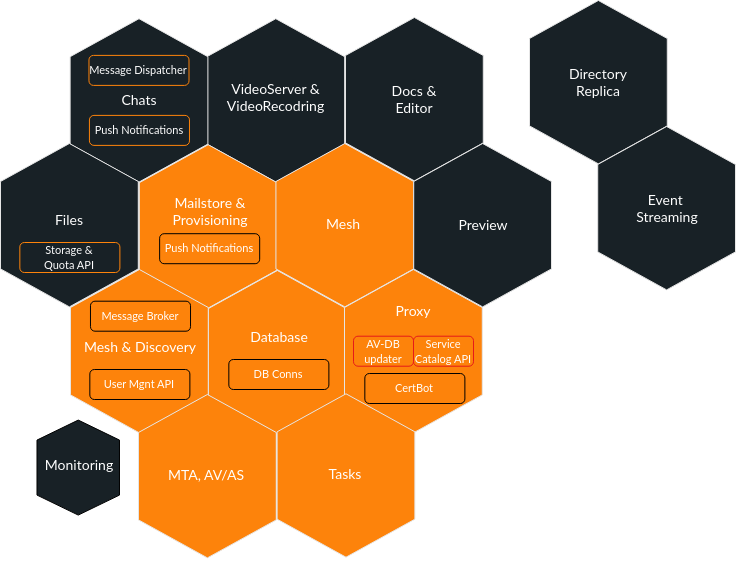

The diagram above was exported from draw.io. Its source (the exported page's mxGraphModel, read from the mxfile embedded in the PNG):
<mxGraphModel dx="1133" dy="703" grid="1" gridSize="10" guides="1" tooltips="1" connect="1" arrows="1" fold="1" page="1" pageScale="1" pageWidth="1600" pageHeight="900" math="0" shadow="0">
  <root>
    <mxCell id="0" />
    <mxCell id="1" parent="0" />
    <mxCell id="2" value="" style="group" vertex="1" connectable="0" parent="1">
      <mxGeometry x="960" y="60" width="206.0050000000001" height="291.3855" as="geometry" />
    </mxCell>
    <mxCell id="3" value="" style="shape=hexagon;perimeter=hexagonPerimeter2;whiteSpace=wrap;html=1;fixedSize=1;size=38;fontStyle=0;rotation=90;strokeColor=#E6E6E6;fillColor=#182126;" vertex="1" parent="2">
      <mxGeometry x="-12.795249999999896" y="12.795249999999953" width="163.38549999999998" height="137.795" as="geometry" />
    </mxCell>
    <mxCell id="4" value="&lt;font data-font-src=&quot;https://fonts.googleapis.com/css?family=Lato&quot; face=&quot;Lato&quot; style=&quot;color: rgb(255, 255, 255); font-size: 14px;&quot;&gt;Directory Replica&lt;/font&gt;" style="text;html=1;align=center;verticalAlign=middle;whiteSpace=wrap;rounded=0;" vertex="1" parent="2">
      <mxGeometry x="39.35205061349711" y="66.69524999999996" width="60" height="30" as="geometry" />
    </mxCell>
    <mxCell id="5" value="" style="group" vertex="1" connectable="0" parent="2">
      <mxGeometry x="68.21000000000004" y="126" width="137.79500000000007" height="163.38549999999998" as="geometry" />
    </mxCell>
    <mxCell id="6" value="" style="shape=hexagon;perimeter=hexagonPerimeter2;whiteSpace=wrap;html=1;fixedSize=1;size=38;fontStyle=0;rotation=90;strokeColor=#E6E6E6;fillColor=#182126;" vertex="1" parent="5">
      <mxGeometry x="-12.795249999999896" y="12.795249999999953" width="163.38549999999998" height="137.795" as="geometry" />
    </mxCell>
    <mxCell id="7" value="&lt;font data-font-src=&quot;https://fonts.googleapis.com/css?family=Lato&quot; face=&quot;Lato&quot; style=&quot;color: rgb(255, 255, 255); font-size: 14px;&quot;&gt;Event&amp;nbsp;&lt;/font&gt;&lt;div&gt;&lt;font face=&quot;Lato&quot; color=&quot;#ffffff&quot;&gt;&lt;span style=&quot;font-size: 14px;&quot;&gt;Streaming&lt;/span&gt;&lt;/font&gt;&lt;/div&gt;" style="text;html=1;align=center;verticalAlign=middle;whiteSpace=wrap;rounded=0;" vertex="1" parent="5">
      <mxGeometry x="39.35205061349711" y="66.69524999999996" width="60" height="30" as="geometry" />
    </mxCell>
    <mxCell id="8" value="" style="group" vertex="1" connectable="0" parent="1">
      <mxGeometry x="637.39" y="78.19999999999999" width="137.79500000000007" height="163.38549999999998" as="geometry" />
    </mxCell>
    <mxCell id="9" value="" style="group" vertex="1" connectable="0" parent="8">
      <mxGeometry x="9.947598300641403e-14" y="-4.263256414560601e-14" width="137.79499999999996" height="163.38549999999998" as="geometry" />
    </mxCell>
    <mxCell id="10" value="" style="shape=hexagon;perimeter=hexagonPerimeter2;whiteSpace=wrap;html=1;fixedSize=1;size=38;fontStyle=0;rotation=90;strokeColor=#E6E6E6;fillColor=#182126;" vertex="1" parent="9">
      <mxGeometry x="-12.795249999999996" y="12.795249999999996" width="163.38549999999998" height="137.795" as="geometry" />
    </mxCell>
    <mxCell id="11" value="&lt;font data-font-src=&quot;https://fonts.googleapis.com/css?family=Lato&quot; face=&quot;Lato&quot; style=&quot;color: rgb(255, 255, 255); font-size: 14px;&quot;&gt;VideoServer &amp;amp; VideoRecodring&lt;/font&gt;" style="text;html=1;align=center;verticalAlign=middle;whiteSpace=wrap;rounded=0;" vertex="1" parent="9">
      <mxGeometry x="40" y="47.7" width="59.35" height="62.3" as="geometry" />
    </mxCell>
    <mxCell id="12" value="" style="group" vertex="1" connectable="0" parent="1">
      <mxGeometry x="500.59794938650293" y="78.20475000000005" width="137.79500000000007" height="163.38549999999998" as="geometry" />
    </mxCell>
    <mxCell id="13" value="" style="group" vertex="1" connectable="0" parent="12">
      <mxGeometry width="137.79500000000007" height="163.38549999999998" as="geometry" />
    </mxCell>
    <mxCell id="14" value="" style="shape=hexagon;perimeter=hexagonPerimeter2;whiteSpace=wrap;html=1;fixedSize=1;size=38;fontStyle=0;rotation=90;strokeColor=#E6E6E6;fillColor=#182126;" vertex="1" parent="13">
      <mxGeometry x="-12.795249999999896" y="12.795249999999953" width="163.38549999999998" height="137.795" as="geometry" />
    </mxCell>
    <mxCell id="15" value="&lt;font data-font-src=&quot;https://fonts.googleapis.com/css?family=Lato&quot; face=&quot;Lato&quot; style=&quot;color: rgb(255, 255, 255); font-size: 14px;&quot;&gt;Chats&lt;/font&gt;" style="text;html=1;align=center;verticalAlign=middle;whiteSpace=wrap;rounded=0;" vertex="1" parent="13">
      <mxGeometry x="39.35205061349711" y="66.69524999999996" width="60" height="30" as="geometry" />
    </mxCell>
    <mxCell id="16" value="&lt;font style=&quot;color: rgb(255, 255, 255); font-size: 11px;&quot; data-font-src=&quot;https://fonts.googleapis.com/css?family=Lato&quot; face=&quot;Lato&quot;&gt;Message Dispatcher&lt;/font&gt;" style="rounded=1;whiteSpace=wrap;html=1;strokeColor=#FD830B;fillColor=#182126;" vertex="1" parent="12">
      <mxGeometry x="18.862050613497104" y="36.69524999999996" width="100.05" height="30" as="geometry" />
    </mxCell>
    <mxCell id="17" value="&lt;font style=&quot;color: rgb(255, 255, 255); font-size: 11px;&quot; data-font-src=&quot;https://fonts.googleapis.com/css?family=Lato&quot; face=&quot;Lato&quot;&gt;Push Notifications&lt;/font&gt;" style="rounded=1;whiteSpace=wrap;html=1;strokeColor=#FD830B;fillColor=#182126;" vertex="1" parent="12">
      <mxGeometry x="19.332050613497017" y="96.69524999999996" width="100.05" height="30" as="geometry" />
    </mxCell>
    <mxCell id="18" value="" style="group" vertex="1" connectable="0" parent="1">
      <mxGeometry x="569.8" y="204.2" width="137.79500000000007" height="163.38549999999998" as="geometry" />
    </mxCell>
    <mxCell id="19" value="" style="shape=hexagon;perimeter=hexagonPerimeter2;whiteSpace=wrap;html=1;fixedSize=1;size=38;fontStyle=0;rotation=90;strokeColor=#E6E6E6;fillColor=#FD830B;" vertex="1" parent="18">
      <mxGeometry x="-12.795249999999896" y="12.795249999999953" width="163.38549999999998" height="137.795" as="geometry" />
    </mxCell>
    <mxCell id="20" value="&lt;font face=&quot;Lato&quot; color=&quot;#ffffff&quot;&gt;&lt;span style=&quot;font-size: 11px;&quot;&gt;Push Notifications&lt;/span&gt;&lt;/font&gt;" style="rounded=1;whiteSpace=wrap;html=1;strokeColor=#000000;fillColor=#FD830B;" vertex="1" parent="18">
      <mxGeometry x="20.329999999999927" y="89" width="100.05" height="30" as="geometry" />
    </mxCell>
    <mxCell id="21" value="&lt;font data-font-src=&quot;https://fonts.googleapis.com/css?family=Lato&quot; face=&quot;Lato&quot; style=&quot;color: rgb(255, 255, 255); font-size: 14px;&quot;&gt;Mailstore &amp;amp; Provisioning&lt;/font&gt;" style="text;html=1;align=center;verticalAlign=middle;whiteSpace=wrap;rounded=0;" vertex="1" parent="18">
      <mxGeometry x="11" y="51.69999999999999" width="120" height="30" as="geometry" />
    </mxCell>
    <mxCell id="22" value="" style="shape=hexagon;perimeter=hexagonPerimeter2;whiteSpace=wrap;html=1;fixedSize=1;size=38;fontStyle=0;rotation=90;strokeColor=#E6E6E6;fillColor=#182126;" vertex="1" parent="1">
      <mxGeometry x="763.2047500000001" y="89.79524999999995" width="163.38549999999998" height="137.795" as="geometry" />
    </mxCell>
    <mxCell id="23" value="&lt;font data-font-src=&quot;https://fonts.googleapis.com/css?family=Lato&quot; face=&quot;Lato&quot; style=&quot;color: rgb(255, 255, 255); font-size: 14px;&quot;&gt;Docs &amp;amp; Editor&lt;/font&gt;" style="text;html=1;align=center;verticalAlign=middle;whiteSpace=wrap;rounded=0;" vertex="1" parent="1">
      <mxGeometry x="815.3520506134971" y="143.69524999999996" width="60" height="30" as="geometry" />
    </mxCell>
    <mxCell id="24" value="" style="group" vertex="1" connectable="0" parent="1">
      <mxGeometry x="706.42" y="203" width="137.79500000000007" height="290.3855" as="geometry" />
    </mxCell>
    <mxCell id="25" value="" style="group" vertex="1" connectable="0" parent="24">
      <mxGeometry x="-67.41999999999996" y="127" width="137.79500000000007" height="163.38549999999998" as="geometry" />
    </mxCell>
    <mxCell id="26" value="" style="shape=hexagon;perimeter=hexagonPerimeter2;whiteSpace=wrap;html=1;fixedSize=1;size=38;fontStyle=0;rotation=90;strokeColor=#E6E6E6;fillColor=#FD830B;" vertex="1" parent="25">
      <mxGeometry x="-12.795249999999896" y="12.795249999999953" width="163.38549999999998" height="137.795" as="geometry" />
    </mxCell>
    <mxCell id="27" value="&lt;font face=&quot;Lato&quot; color=&quot;#ffffff&quot;&gt;&lt;span style=&quot;font-size: 11px;&quot;&gt;DB Conns&lt;/span&gt;&lt;/font&gt;" style="rounded=1;whiteSpace=wrap;html=1;strokeColor=#000000;fillColor=#FD830B;" vertex="1" parent="25">
      <mxGeometry x="20.329999999999927" y="89" width="100.05" height="30" as="geometry" />
    </mxCell>
    <mxCell id="28" value="&lt;font data-font-src=&quot;https://fonts.googleapis.com/css?family=Lato&quot; face=&quot;Lato&quot; style=&quot;color: rgb(255, 255, 255); font-size: 14px;&quot;&gt;Database&lt;/font&gt;" style="text;html=1;align=center;verticalAlign=middle;whiteSpace=wrap;rounded=0;" vertex="1" parent="25">
      <mxGeometry x="11" y="51.69999999999999" width="120" height="30" as="geometry" />
    </mxCell>
    <mxCell id="29" value="" style="group" vertex="1" connectable="0" parent="24">
      <mxGeometry x="9.947598300641403e-14" y="-4.263256414560601e-14" width="137.79499999999996" height="163.38549999999998" as="geometry" />
    </mxCell>
    <mxCell id="30" value="" style="shape=hexagon;perimeter=hexagonPerimeter2;whiteSpace=wrap;html=1;fixedSize=1;size=38;fontStyle=0;rotation=90;strokeColor=#E6E6E6;fillColor=#FD830B;" vertex="1" parent="29">
      <mxGeometry x="-12.795249999999996" y="12.795249999999996" width="163.38549999999998" height="137.795" as="geometry" />
    </mxCell>
    <mxCell id="31" value="&lt;font face=&quot;Lato&quot; color=&quot;#ffffff&quot;&gt;&lt;span style=&quot;font-size: 14px;&quot;&gt;Mesh&lt;/span&gt;&lt;/font&gt;" style="text;html=1;align=center;verticalAlign=middle;whiteSpace=wrap;rounded=0;" vertex="1" parent="29">
      <mxGeometry x="7.9999999999999005" y="65.70000000000003" width="120" height="30" as="geometry" />
    </mxCell>
    <mxCell id="32" value="" style="group" vertex="1" connectable="0" parent="1">
      <mxGeometry x="775" y="329" width="137.79500000000007" height="163.38549999999998" as="geometry" />
    </mxCell>
    <mxCell id="33" value="" style="shape=hexagon;perimeter=hexagonPerimeter2;whiteSpace=wrap;html=1;fixedSize=1;size=38;fontStyle=0;rotation=90;strokeColor=#E6E6E6;fillColor=#FD830B;" vertex="1" parent="32">
      <mxGeometry x="-12.795249999999896" y="12.795249999999953" width="163.38549999999998" height="137.795" as="geometry" />
    </mxCell>
    <mxCell id="34" value="&lt;font face=&quot;Lato&quot; color=&quot;#ffffff&quot;&gt;&lt;span style=&quot;font-size: 11px;&quot;&gt;CertBot&lt;/span&gt;&lt;/font&gt;" style="rounded=1;whiteSpace=wrap;html=1;strokeColor=#000000;fillColor=#FD830B;" vertex="1" parent="32">
      <mxGeometry x="20.329999999999927" y="104" width="100.05" height="30" as="geometry" />
    </mxCell>
    <mxCell id="35" value="&lt;font data-font-src=&quot;https://fonts.googleapis.com/css?family=Lato&quot; face=&quot;Lato&quot; style=&quot;color: rgb(255, 255, 255); font-size: 14px;&quot;&gt;Proxy&lt;/font&gt;" style="text;html=1;align=center;verticalAlign=middle;whiteSpace=wrap;rounded=0;" vertex="1" parent="32">
      <mxGeometry x="9" y="26.69999999999999" width="120" height="30" as="geometry" />
    </mxCell>
    <mxCell id="36" value="&lt;font face=&quot;Lato&quot; color=&quot;#ffffff&quot;&gt;&lt;span style=&quot;font-size: 11px;&quot;&gt;AV-DB&lt;/span&gt;&lt;/font&gt;&lt;div&gt;&lt;font face=&quot;Lato&quot; color=&quot;#ffffff&quot;&gt;&lt;span style=&quot;font-size: 11px;&quot;&gt;updater&lt;/span&gt;&lt;/font&gt;&lt;/div&gt;" style="rounded=1;whiteSpace=wrap;html=1;strokeColor=#E51A1A;fillColor=#FD830B;" vertex="1" parent="32">
      <mxGeometry x="9" y="66.69" width="60" height="30" as="geometry" />
    </mxCell>
    <mxCell id="37" value="&lt;font face=&quot;Lato&quot; color=&quot;#ffffff&quot;&gt;&lt;span style=&quot;font-size: 11px;&quot;&gt;Service Catalog API&lt;/span&gt;&lt;/font&gt;" style="rounded=1;whiteSpace=wrap;html=1;strokeColor=#E51A1A;fillColor=#FD830B;" vertex="1" parent="32">
      <mxGeometry x="69" y="66.69" width="60" height="30" as="geometry" />
    </mxCell>
    <mxCell id="38" value="" style="group" vertex="1" connectable="0" parent="1">
      <mxGeometry x="844.21" y="203" width="137.79500000000007" height="163.38549999999998" as="geometry" />
    </mxCell>
    <mxCell id="39" value="" style="shape=hexagon;perimeter=hexagonPerimeter2;whiteSpace=wrap;html=1;fixedSize=1;size=38;fontStyle=0;rotation=90;strokeColor=#E6E6E6;fillColor=#182126;" vertex="1" parent="38">
      <mxGeometry x="-12.795249999999896" y="12.795249999999953" width="163.38549999999998" height="137.795" as="geometry" />
    </mxCell>
    <mxCell id="40" value="&lt;font face=&quot;Lato&quot; color=&quot;#ffffff&quot;&gt;&lt;span style=&quot;font-size: 14px;&quot;&gt;Preview&lt;/span&gt;&lt;/font&gt;" style="text;html=1;align=center;verticalAlign=middle;whiteSpace=wrap;rounded=0;" vertex="1" parent="38">
      <mxGeometry x="39.35205061349711" y="66.69524999999999" width="60" height="30" as="geometry" />
    </mxCell>
    <mxCell id="41" value="" style="shape=hexagon;perimeter=hexagonPerimeter2;whiteSpace=wrap;html=1;fixedSize=1;size=38;fontStyle=0;rotation=90;strokeColor=#E6E6E6;fillColor=#182126;" vertex="1" parent="1">
      <mxGeometry x="418.2047500000001" y="215.79524999999995" width="163.38549999999998" height="137.795" as="geometry" />
    </mxCell>
    <mxCell id="42" value="&lt;font data-font-src=&quot;https://fonts.googleapis.com/css?family=Lato&quot; face=&quot;Lato&quot; style=&quot;color: rgb(255, 255, 255); font-size: 14px;&quot;&gt;Files&lt;/font&gt;" style="text;html=1;align=center;verticalAlign=middle;whiteSpace=wrap;rounded=0;" vertex="1" parent="1">
      <mxGeometry x="470.3520506134971" y="264.69525" width="60" height="30" as="geometry" />
    </mxCell>
    <mxCell id="43" value="&lt;font style=&quot;color: rgb(255, 255, 255); font-size: 11px;&quot; data-font-src=&quot;https://fonts.googleapis.com/css?family=Lato&quot; face=&quot;Lato&quot;&gt;Storage &amp;amp;&lt;br&gt;Quota API&lt;/font&gt;" style="rounded=1;whiteSpace=wrap;html=1;strokeColor=#FD830B;fillColor=#182126;" vertex="1" parent="1">
      <mxGeometry x="450.33" y="302" width="100.05" height="30" as="geometry" />
    </mxCell>
    <mxCell id="44" value="" style="group" vertex="1" connectable="0" parent="1">
      <mxGeometry x="500" y="329" width="207.79499999999996" height="293.3855" as="geometry" />
    </mxCell>
    <mxCell id="45" value="" style="shape=hexagon;perimeter=hexagonPerimeter2;whiteSpace=wrap;html=1;fixedSize=1;size=38;fontStyle=0;rotation=90;strokeColor=#E6E6E6;fillColor=#FD830B;" vertex="1" parent="44">
      <mxGeometry x="-11.795249999999896" y="12.795249999999953" width="163.38549999999998" height="137.795" as="geometry" />
    </mxCell>
    <mxCell id="46" value="&lt;font face=&quot;Lato&quot; color=&quot;#ffffff&quot;&gt;&lt;span style=&quot;font-size: 11px;&quot;&gt;User Mgnt API&lt;/span&gt;&lt;/font&gt;" style="rounded=1;whiteSpace=wrap;html=1;strokeColor=#000000;fillColor=#FD830B;" vertex="1" parent="44">
      <mxGeometry x="20.329999999999927" y="100" width="100.05" height="30" as="geometry" />
    </mxCell>
    <mxCell id="47" value="&lt;font data-font-src=&quot;https://fonts.googleapis.com/css?family=Lato&quot; face=&quot;Lato&quot; style=&quot;color: rgb(255, 255, 255); font-size: 14px;&quot;&gt;Mesh &amp;amp; Discovery&lt;/font&gt;" style="text;html=1;align=center;verticalAlign=middle;whiteSpace=wrap;rounded=0;" vertex="1" parent="44">
      <mxGeometry x="11" y="62.69999999999999" width="120" height="30" as="geometry" />
    </mxCell>
    <mxCell id="48" value="&lt;font face=&quot;Lato&quot; color=&quot;#ffffff&quot;&gt;&lt;span style=&quot;font-size: 11px;&quot;&gt;Message Broker&lt;/span&gt;&lt;/font&gt;" style="rounded=1;whiteSpace=wrap;html=1;strokeColor=#000000;fillColor=#FD830B;" vertex="1" parent="44">
      <mxGeometry x="20.980000000000018" y="31.69999999999999" width="100.05" height="30" as="geometry" />
    </mxCell>
    <mxCell id="49" value="" style="group" vertex="1" connectable="0" parent="44">
      <mxGeometry x="69" y="125" width="137.79499999999996" height="163.38549999999998" as="geometry" />
    </mxCell>
    <mxCell id="50" value="" style="shape=hexagon;perimeter=hexagonPerimeter2;whiteSpace=wrap;html=1;fixedSize=1;size=38;fontStyle=0;rotation=90;strokeColor=#E6E6E6;fillColor=#FD830B;" vertex="1" parent="49">
      <mxGeometry x="-12.795249999999996" y="12.795249999999996" width="163.38549999999998" height="137.795" as="geometry" />
    </mxCell>
    <mxCell id="51" value="&lt;font face=&quot;Lato&quot; color=&quot;#ffffff&quot;&gt;&lt;span style=&quot;font-size: 14px;&quot;&gt;MTA, AV/AS&lt;br&gt;&lt;/span&gt;&lt;/font&gt;" style="text;html=1;align=center;verticalAlign=middle;whiteSpace=wrap;rounded=0;" vertex="1" parent="49">
      <mxGeometry x="7.9999999999999005" y="65.70000000000003" width="120" height="30" as="geometry" />
    </mxCell>
    <mxCell id="52" value="" style="group" vertex="1" connectable="0" parent="44">
      <mxGeometry x="-30" y="150.59000000000003" width="87.5" height="90" as="geometry" />
    </mxCell>
    <mxCell id="53" value="" style="shape=hexagon;perimeter=hexagonPerimeter2;whiteSpace=wrap;html=1;fixedSize=1;rotation=90;fillColor=#182126;" vertex="1" parent="52">
      <mxGeometry x="-8.75" y="6.25" width="95" height="82.5" as="geometry" />
    </mxCell>
    <mxCell id="54" value="&lt;font data-font-src=&quot;https://fonts.googleapis.com/css?family=Lato&quot; face=&quot;Lato&quot; style=&quot;color: rgb(255, 255, 255); font-size: 14px;&quot;&gt;Monitoring&lt;/font&gt;" style="text;html=1;align=center;verticalAlign=middle;whiteSpace=wrap;rounded=0;aspect=fixed;" vertex="1" parent="52">
      <mxGeometry x="10.828259241689544" y="30.41637290334819" width="58.34441306911703" height="29.172206534558516" as="geometry" />
    </mxCell>
    <mxCell id="55" value="" style="group" vertex="1" connectable="0" parent="1">
      <mxGeometry x="707.6" y="453.31" width="137.79499999999996" height="163.38549999999998" as="geometry" />
    </mxCell>
    <mxCell id="56" value="" style="shape=hexagon;perimeter=hexagonPerimeter2;whiteSpace=wrap;html=1;fixedSize=1;size=38;fontStyle=0;rotation=90;strokeColor=#E6E6E6;fillColor=#FD830B;" vertex="1" parent="55">
      <mxGeometry x="-12.795249999999996" y="12.795249999999996" width="163.38549999999998" height="137.795" as="geometry" />
    </mxCell>
    <mxCell id="57" value="&lt;font face=&quot;Lato&quot; color=&quot;#ffffff&quot;&gt;&lt;span style=&quot;font-size: 14px;&quot;&gt;Tasks&lt;/span&gt;&lt;/font&gt;" style="text;html=1;align=center;verticalAlign=middle;whiteSpace=wrap;rounded=0;" vertex="1" parent="55">
      <mxGeometry x="7.9999999999999005" y="65.70000000000003" width="120" height="30" as="geometry" />
    </mxCell>
  </root>
</mxGraphModel>